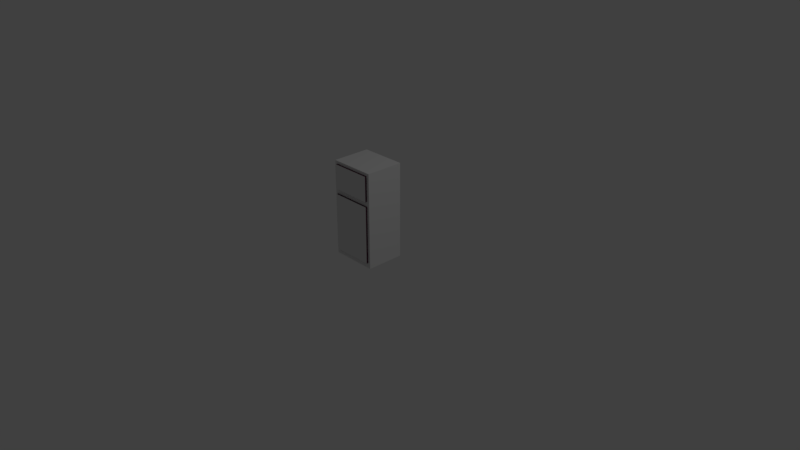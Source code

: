 # Source: refrigeradora.blend  (saved by Blender 2.79.0; exported with 4.5.12 LTS)
import bpy
from mathutils import Matrix  # noqa: F401  (used for matrix-valued properties, if any)

bpy.ops.wm.read_factory_settings(use_empty=True)
scene = bpy.context.scene
scene.name = 'Scene'

# ---- collections
col_collection_1 = bpy.data.collections.new('Collection 1'); scene.collection.children.link(col_collection_1)

# ---- materials (node trees are filled in below, after node groups)
mat_material = bpy.data.materials.new('Material')
mat_material.alpha_threshold = 0.0
mat_material.use_transparent_shadow = False
mat_material.roughness = 0.5
mat_material.line_color = (0.0, 0.0, 0.0, 1.0)
mat_material_001 = bpy.data.materials.new('Material.001')
mat_material_001.alpha_threshold = 0.0
mat_material_001.use_transparent_shadow = False
mat_material_001.diffuse_color = (0.09463, 0.0276, 0.05634, 1.0)
mat_material_001.roughness = 0.5

# ---- material node trees

# ---- world
world_world = bpy.data.worlds.new('World'); scene.world = world_world
world_world.color = (0.05088, 0.05088, 0.05088)
world_world.use_sun_shadow = False
world_world.sun_shadow_jitter_overblur = 0.0
world_world.cycles.sampling_method = 'MANUAL'

# ---- cameras
cam_camera = bpy.data.cameras.new('Camera')
cam_camera.clip_end = 100.0
cam_camera.lens = 35.0
cam_camera.sensor_width = 32.0
cam_camera.sensor_height = 18.0
cam_camera.ortho_scale = 7.314
cam_camera.dof.focus_distance = 0.0
cam_camera.dof.aperture_fstop = 128.0

# ---- lights
light_lamp = bpy.data.lights.new('Lamp', 'POINT')
light_lamp.transmission_factor = 0.0
light_lamp.cutoff_distance = 30.0
light_lamp.energy = 100.0
light_lamp.shadow_buffer_clip_start = 1.001
light_lamp.shadow_soft_size = 0.1
light_lamp.shadow_maximum_resolution = 0.006
light_lamp.use_absolute_resolution = True

# ---- meshes
me_cube = bpy.data.meshes.new('Cube')
me_cube.from_pydata([(0.3072, 0.256, 0.0), (0.3072, -0.256, 0.0), (-0.3072, -0.256, 0.0), (-0.3072, 0.256, 0.0), (0.3072, 0.256, 1.28), (0.3072, -0.256, 1.28), (-0.3072, -0.256, 1.28), (-0.3072, 0.256, 1.28), (0.1993, 0.2653, 0.1522), (-0.1993, 0.2653, 0.1522), (0.1993, 0.2653, 0.9825), (-0.1993, 0.2653, 0.9825), (0.1745, 0.3181, 0.1518), (-0.1745, 0.3181, 0.1518), (0.1745, 0.3181, 0.8791), (-0.1745, 0.3181, 0.8791), (0.3072, 0.256, 0.8702), (0.3072, -0.256, 0.8702), (-0.3072, -0.256, 0.8702), (-0.3072, 0.256, 0.8702), (0.1993, 0.2653, 0.7167), (-0.1993, 0.2653, 0.7167), (0.1745, 0.3181, 0.6463), (-0.1745, 0.3181, 0.6463), (0.2687, -0.256, 0.9095), (0.2687, -0.256, 1.241), (-0.2687, -0.256, 0.9095), (-0.2687, -0.256, 1.241), (0.2721, -0.256, 0.07041), (-0.2721, -0.256, 0.07041), (0.2721, -0.256, 0.8412), (-0.2721, -0.256, 0.8412), (0.2687, -0.2801, 0.9095), (0.2687, -0.2801, 1.241), (-0.2687, -0.2801, 0.9095), (-0.2687, -0.2801, 1.241), (0.2721, -0.2801, 0.07041), (-0.2721, -0.2801, 0.07041), (0.2721, -0.2801, 0.8412), (-0.2721, -0.2801, 0.8412)], [], [(0, 1, 2, 3), (4, 7, 6, 5), (16, 4, 5, 17), (17, 5, 25, 24), (18, 6, 7, 19), (0, 3, 9, 8), (21, 11, 15, 23), (16, 0, 8, 20), (7, 4, 10, 11), (19, 7, 11, 21), (22, 12, 13, 23), (8, 9, 13, 12), (11, 10, 14, 15), (20, 8, 12, 22), (10, 20, 22, 14), (14, 22, 23, 15), (3, 19, 21, 9), (4, 16, 20, 10), (9, 21, 23, 13), (2, 18, 19, 3), (17, 18, 31, 30), (0, 16, 17, 1), (30, 31, 39, 38), (18, 17, 24, 26), (5, 6, 27, 25), (6, 18, 26, 27), (25, 27, 35, 33), (1, 17, 30, 28), (2, 1, 28, 29), (18, 2, 29, 31), (32, 33, 35, 34), (36, 38, 39, 37), (24, 25, 33, 32), (28, 30, 38, 36), (26, 24, 32, 34), (27, 26, 34, 35), (31, 29, 37, 39), (29, 28, 36, 37)])
me_cube.polygons.foreach_set('material_index', [0, 0, 0, 0, 0, 0, 1, 0, 0, 0, 1, 1, 1, 1, 1, 1, 0, 0, 1, 0, 0, 0, 1, 0, 0, 0, 1, 0, 0, 0, 0, 0, 1, 1, 1, 1, 1, 1])
me_cube.materials.append(mat_material)
me_cube.materials.append(mat_material_001)
me_cube.use_remesh_preserve_volume = False
me_cube.use_remesh_preserve_attributes = False
me_cube.use_mirror_vertex_groups = False
me_cube.update()

# ---- objects
ob_cube = bpy.data.objects.new('Cube', me_cube)
ob_lamp = bpy.data.objects.new('Lamp', light_lamp)
ob_camera = bpy.data.objects.new('Camera', cam_camera)

# ---- transforms, parenting, visibility, modifiers, constraints
ob_cube.location = (0.0, 0.0, 0.0)
ob_cube.lock_rotations_4d = False
ob_cube.empty_display_type = 'ARROWS'
ob_cube.lineart.crease_threshold = 0.0
ob_lamp.location = (4.076, 1.005, 5.904)
ob_lamp.rotation_euler = (0.6503, 0.05522, 1.866)
ob_lamp.lock_rotations_4d = False
ob_lamp.empty_display_type = 'ARROWS'
ob_lamp.color = (0.0, 0.0, 0.0, 0.0)
ob_lamp.lineart.crease_threshold = 0.0
ob_camera.location = (7.481, -6.508, 5.344)
ob_camera.rotation_euler = (1.109, 0.0, 0.8149)
ob_camera.lock_rotations_4d = False
ob_camera.empty_display_type = 'ARROWS'
ob_camera.color = (0.0, 0.0, 0.0, 0.0)
ob_camera.display_type = 'WIRE'
ob_camera.lineart.crease_threshold = 0.0

# ---- collection membership
col_collection_1.objects.link(ob_cube)
col_collection_1.objects.link(ob_lamp)
col_collection_1.objects.link(ob_camera)

# ---- scene / render settings (as saved in the file)
scene.camera = ob_camera
scene.frame_start = 1; scene.frame_end = 250; scene.frame_set(1)
scene.render.engine = 'BLENDER_EEVEE_NEXT'
scene.render.resolution_percentage = 50
scene.render.dither_intensity = 0.0
scene.cycles.use_denoising = False
scene.cycles.samples = 128
scene.cycles.sampling_pattern = 'TABULATED_SOBOL'
scene.cycles.use_adaptive_sampling = False
scene.cycles.use_light_tree = False
scene.cycles.blur_glossy = 0.0
scene.cycles.sample_clamp_indirect = 0.0
scene.view_settings.view_transform = 'Standard'
bpy.context.view_layer.update()
